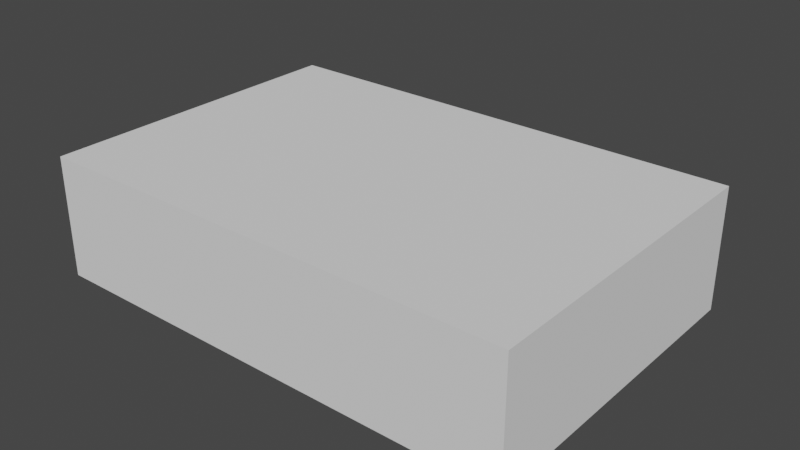 # Source: briefcase.blend  (saved by Blender 4.2.67; exported with 4.5.12 LTS)
import bpy
from mathutils import Matrix  # noqa: F401  (used for matrix-valued properties, if any)

bpy.ops.wm.read_factory_settings(use_empty=True)
scene = bpy.context.scene
scene.name = 'Scene'

# ---- world
world_world = bpy.data.worlds.new('World'); scene.world = world_world
world_world.use_nodes = True; world_world.node_tree.nodes.clear()
_N = world_world.node_tree.nodes; _L = world_world.node_tree.links
n0 = _N.new('ShaderNodeOutputWorld'); n0.name = 'World Output'; n0.location = (300, 300)
n1 = _N.new('ShaderNodeBackground'); n1.name = 'Background'; n1.location = (10, 300)
n1.inputs[0].default_value = (0.05088, 0.05088, 0.05088, 1.0)
_L.new(n1.outputs[0], n0.inputs[0])
n0.is_active_output = True
world_world.color = (0.05088, 0.05088, 0.05088)
world_world.use_sun_shadow = False
world_world.sun_shadow_jitter_overblur = 0.0

# ---- meshes
me_cube = bpy.data.meshes.new('Cube')
me_cube.from_pydata([(-1.5, -1.0, -0.25), (-1.438, -0.9375, 0.25), (-1.5, 1.0, -0.25), (-1.5, 1.0, 0.25), (1.5, -1.0, -0.25), (1.438, -0.9375, 0.25), (1.5, 1.0, -0.25), (1.5, 1.0, 0.25), (-1.5, -1.0, 1.49e-08), (-1.5, 1.0, 1.49e-08), (0.0, 1.0, 0.25), (1.5, 1.0, 1.49e-08), (1.5, -1.0, 1.49e-08), (-0.5, 1.0, 0.25), (-0.5, 1.0, 1.49e-08), (0.5, 1.0, 0.25), (0.5, 1.0, 1.49e-08), (-0.5, 1.0, 0.08333), (-0.5, 1.0, 0.1667), (0.5, 1.0, 0.08333), (0.5, 1.0, 0.1667), (-0.3, 1.0, 0.08333), (-0.1, 1.0, 0.08333), (0.1, 1.0, 0.08333), (0.3, 1.0, 0.08333), (-0.3, 1.0, 0.1667), (-0.1, 1.0, 0.1667), (0.1, 1.0, 0.1667), (0.3, 1.0, 0.1667), (0.1, 1.25, 0.1667), (-0.1, 1.25, 0.1667), (-0.3, 1.188, 0.1667), (0.1, 1.25, 0.08333), (-0.1, 1.25, 0.08333), (-0.3, 1.188, 0.08333), (0.3, 1.188, 0.1667), (0.3, 1.188, 0.08333), (-1.5, -1.0, 0.25), (1.5, -1.0, 0.25), (-1.438, 0.9375, 0.25), (1.438, 0.9375, 0.25), (0.0, 0.9375, 0.25), (0.0, 0.9375, -0.1875), (-1.438, 0.9375, -0.1875), (1.438, 0.9375, -0.1875), (-1.438, -0.9375, -0.1875), (1.438, -0.9375, -0.1875)], [(21, 25), (24, 28)], [(4, 12, 8, 0), (0, 8, 9, 2), (41, 39, 43, 42), (2, 6, 4, 0), (12, 38, 37, 8), (11, 7, 38, 12), (3, 13, 18, 17, 14, 9), (19, 20, 15, 7, 11, 16), (8, 37, 3, 9), (6, 11, 12, 4), (17, 21, 22, 23, 24, 19, 16, 14), (21, 34, 31, 25, 18, 17), (10, 15, 20, 28, 27, 26, 25, 18, 13), (21, 17, 34), (29, 35, 36, 32), (31, 18, 25), (27, 28, 35, 29), (20, 28, 35, 36, 24, 19), (23, 22, 33, 32), (25, 26, 30, 31), (22, 21, 34, 33), (24, 23, 32, 36), (30, 29, 32, 33), (31, 30, 33, 34), (26, 27, 29, 30), (28, 20, 35), (24, 36, 19), (20, 19, 36, 35), (31, 34, 17, 18), (2, 9, 14, 16, 11, 6), (1, 39, 3, 37), (40, 5, 38, 7), (5, 1, 37, 38), (39, 41, 10, 3), (41, 40, 7, 10), (43, 45, 46, 44, 42), (5, 40, 44, 46), (40, 41, 42, 44), (1, 5, 46, 45), (39, 1, 45, 43)])
_uv = me_cube.uv_layers.new(name='UVMap')
_uv.uv.foreach_set('vector', [0.375, 0.75, 0.5, 0.75, 0.5, 1.0, 0.375, 1.0, 0.375, 0.0, 0.5, 0.0, 0.5, 0.25, 0.375, 0.25, 0.05988, 0.04531, 0.6137, 0.2589, 0.6137, 0.2589, 0.05988, 0.04531, 0.125, 0.5, 0.375, 0.5, 0.375, 0.75, 0.125, 0.75, 0.5, 0.75, 0.625, 0.75, 0.625, 1.0, 0.5, 1.0, 0.5, 0.5, 0.625, 0.5, 0.625, 0.75, 0.5, 0.75, 0.625, 0.25, 0.625, 0.3333, 0.5833, 0.3333, 0.5417, 0.3333, 0.5, 0.3333, 0.5, 0.25, 0.5417, 0.4167, 0.5833, 0.4167, 0.625, 0.4167, 0.625, 0.5, 0.5, 0.5, 0.5, 0.4167, 0.5, 0.0, 0.625, 0.0, 0.625, 0.25, 0.5, 0.25, 0.375, 0.5, 0.5, 0.5, 0.5, 0.75, 0.375, 0.75, 0.5417, 0.3333, 0.5417, 0.35, 0.5417, 0.3667, 0.5417, 0.3833, 0.5417, 0.4, 0.5417, 0.4167, 0.5, 0.4167, 0.5, 0.3333, 0.5417, 0.35, 0.5417, 0.35, 0.5833, 0.35, 0.5833, 0.35, 0.5833, 0.3333, 0.5417, 0.3333, 0.625, 0.375, 0.625, 0.4167, 0.5833, 0.4167, 0.5833, 0.4, 0.5833, 0.3833, 0.5833, 0.3667, 0.5833, 0.35, 0.5833, 0.3333, 0.625, 0.3333, 0.5417, 0.35, 0.5417, 0.3333, 0.5417, 0.35, 0.5833, 0.3833, 0.5833, 0.4, 0.5417, 0.4, 0.5417, 0.3833, 0.5833, 0.35, 0.5833, 0.3333, 0.5833, 0.35, 0.5833, 0.3833, 0.5833, 0.4, 0.5833, 0.4, 0.5833, 0.3833, 0.5833, 0.4167, 0.5833, 0.4, 0.5833, 0.4, 0.5417, 0.4, 0.5417, 0.4, 0.5417, 0.4167, 0.5417, 0.3833, 0.5417, 0.3667, 0.5417, 0.3667, 0.5417, 0.3833, 0.5833, 0.35, 0.5833, 0.3667, 0.5833, 0.3667, 0.5833, 0.35, 0.5417, 0.3667, 0.5417, 0.35, 0.5417, 0.35, 0.5417, 0.3667, 0.5417, 0.4, 0.5417, 0.3833, 0.5417, 0.3833, 0.5417, 0.4, 0.5833, 0.3667, 0.5833, 0.3833, 0.5417, 0.3833, 0.5417, 0.3667, 0.5833, 0.35, 0.5833, 0.3667, 0.5417, 0.3667, 0.5417, 0.35, 0.5833, 0.3667, 0.5833, 0.3833, 0.5833, 0.3833, 0.5833, 0.3667, 0.5833, 0.4, 0.5833, 0.4167, 0.5833, 0.4, 0.5417, 0.4, 0.5417, 0.4, 0.5417, 0.4167, 0.0, 0.0, 0.0, 0.0, 0.0, 0.0, 0.0, 0.0, 0.0, 0.0, 0.0, 0.0, 0.0, 0.0, 0.0, 0.0, 0.375, 0.25, 0.5, 0.25, 0.5, 0.3333, 0.5, 0.4167, 0.5, 0.5, 0.375, 0.5, 0.8606, 0.734, 0.6137, 0.2589, 0.625, 0.25, 0.875, 0.75, 0.6082, 0.493, 0.6266, 0.7396, 0.625, 0.75, 0.625, 0.5, 0.6266, 0.7396, 0.8606, 0.734, 0.875, 0.75, 0.625, 0.75, 0.6137, 0.2589, 0.05988, 0.04531, 0.0, 0.0, 0.625, 0.25, 0.05988, 0.04531, 0.6082, 0.493, 0.625, 0.5, 0.0, 0.0, 0.6137, 0.2589, 0.8606, 0.734, 0.6266, 0.7396, 0.6082, 0.493, 0.05988, 0.04531, 0.6266, 0.7396, 0.6082, 0.493, 0.6082, 0.493, 0.6266, 0.7396, 0.6082, 0.493, 0.05988, 0.04531, 0.05988, 0.04531, 0.6082, 0.493, 0.8606, 0.734, 0.6266, 0.7396, 0.6266, 0.7396, 0.8606, 0.734, 0.6137, 0.2589, 0.8606, 0.734, 0.8606, 0.734, 0.6137, 0.2589])
me_cube.update()
me_cube_001 = bpy.data.meshes.new('Cube.001')
me_cube_001.from_pydata([(-1.438, 0.0625, 0.0), (-1.5, 0.0, 0.25), (-1.438, 1.938, 0.0), (-1.5, 2.0, 0.25), (1.438, 0.0625, 0.0), (1.5, 0.0, 0.25), (1.438, 1.938, 0.0), (1.5, 2.0, 0.25), (-1.5, 2.0, 0.0), (-1.5, 0.0, 0.0), (1.5, 2.0, 0.0), (1.5, 0.0, 0.0), (-1.438, 1.938, 0.0), (-1.438, 0.0625, 0.0), (1.438, 1.938, 0.0), (1.438, 0.0625, 0.0), (-1.438, 1.938, 0.1875), (-1.438, 0.0625, 0.1875), (1.438, 1.938, 0.1875), (1.438, 0.0625, 0.1875)], [], [(1, 9, 11, 5), (3, 8, 9, 1), (7, 10, 8, 3), (7, 3, 1, 5), (0, 2, 12, 13), (5, 11, 10, 7), (2, 0, 9, 8), (6, 2, 8, 10), (4, 6, 10, 11), (0, 4, 11, 9), (15, 13, 17, 19), (4, 0, 13, 15), (2, 6, 14, 12), (6, 4, 15, 14), (16, 18, 19, 17), (12, 14, 18, 16), (14, 15, 19, 18), (13, 12, 16, 17)])
_uv = me_cube_001.uv_layers.new(name='UVMap')
_uv.uv.foreach_set('vector', [0.625, 1.0, 0.375, 1.0, 0.375, 0.75, 0.625, 0.75, 0.625, 0.25, 0.375, 0.25, 0.375, 0.0, 0.625, 0.0, 0.625, 0.5, 0.375, 0.5, 0.375, 0.25, 0.625, 0.25, 0.625, 0.5, 0.875, 0.5, 0.875, 0.75, 0.625, 0.75, 0.1302, 0.7422, 0.1302, 0.5078, 0.1302, 0.5078, 0.1302, 0.7422, 0.625, 0.75, 0.375, 0.75, 0.375, 0.5, 0.625, 0.5, 0.1302, 0.5078, 0.1302, 0.7422, 0.125, 0.75, 0.125, 0.5, 0.3698, 0.5078, 0.1302, 0.5078, 0.125, 0.5, 0.375, 0.5, 0.3698, 0.7422, 0.3698, 0.5078, 0.375, 0.5, 0.375, 0.75, 0.1302, 0.7422, 0.3698, 0.7422, 0.375, 0.75, 0.125, 0.75, 0.3698, 0.7422, 0.1302, 0.7422, 0.1302, 0.7422, 0.3698, 0.7422, 0.3698, 0.7422, 0.1302, 0.7422, 0.1302, 0.7422, 0.3698, 0.7422, 0.1302, 0.5078, 0.3698, 0.5078, 0.3698, 0.5078, 0.1302, 0.5078, 0.3698, 0.5078, 0.3698, 0.7422, 0.3698, 0.7422, 0.3698, 0.5078, 0.1302, 0.5078, 0.3698, 0.5078, 0.3698, 0.7422, 0.1302, 0.7422, 0.1302, 0.5078, 0.3698, 0.5078, 0.3698, 0.5078, 0.1302, 0.5078, 0.3698, 0.5078, 0.3698, 0.7422, 0.3698, 0.7422, 0.3698, 0.5078, 0.1302, 0.7422, 0.1302, 0.5078, 0.1302, 0.5078, 0.1302, 0.7422])
me_cube_001.update()

# ---- objects
ob_briefcasebottom = bpy.data.objects.new('briefcaseBottom', me_cube)
ob_briefcasetop = bpy.data.objects.new('briefcaseTop', me_cube_001)

# ---- transforms, parenting, visibility, modifiers, constraints
ob_briefcasebottom.location = (0.0, 0.0, 0.0)
ob_briefcasetop.location = (0.0, -1.0, 0.25)

# ---- collection membership
scene.collection.objects.link(ob_briefcasebottom)
scene.collection.objects.link(ob_briefcasetop)

# ---- scene / render settings (as saved in the file)
scene.frame_start = 1; scene.frame_end = 250; scene.frame_set(1)
scene.render.engine = 'CYCLES'
scene.cycles.use_denoising = False
scene.cycles.samples = 128
scene.cycles.sampling_pattern = 'TABULATED_SOBOL'
scene.cycles.use_adaptive_sampling = False
scene.cycles.use_light_tree = False
scene.view_settings.view_transform = 'Filmic'
bpy.context.view_layer.update()

# ---- added for rendering (the .blend has no active camera and no usable light): camera, sun
cam_auto = bpy.data.cameras.new('AutoCamera')
cam_auto.lens = 50.0
cam_auto.sensor_width = 36.0
cam_auto.clip_end = 1000.0
ob_auto_camera = bpy.data.objects.new('AutoCamera', cam_auto)
scene.collection.objects.link(ob_auto_camera)
ob_auto_camera.location = (3.5383, -4.12096, 2.95564)
ob_auto_camera.rotation_euler = (1.09748, -7.21219e-08, 0.694738)
scene.camera = ob_auto_camera
light_auto_sun = bpy.data.lights.new('AutoSun', 'SUN')
light_auto_sun.energy = 3.0
light_auto_sun.angle = 0.0523599
ob_auto_sun = bpy.data.objects.new('AutoSun', light_auto_sun)
scene.collection.objects.link(ob_auto_sun)
ob_auto_sun.rotation_euler = (0.872665, 0.174533, 0.523599)
bpy.context.view_layer.update()
